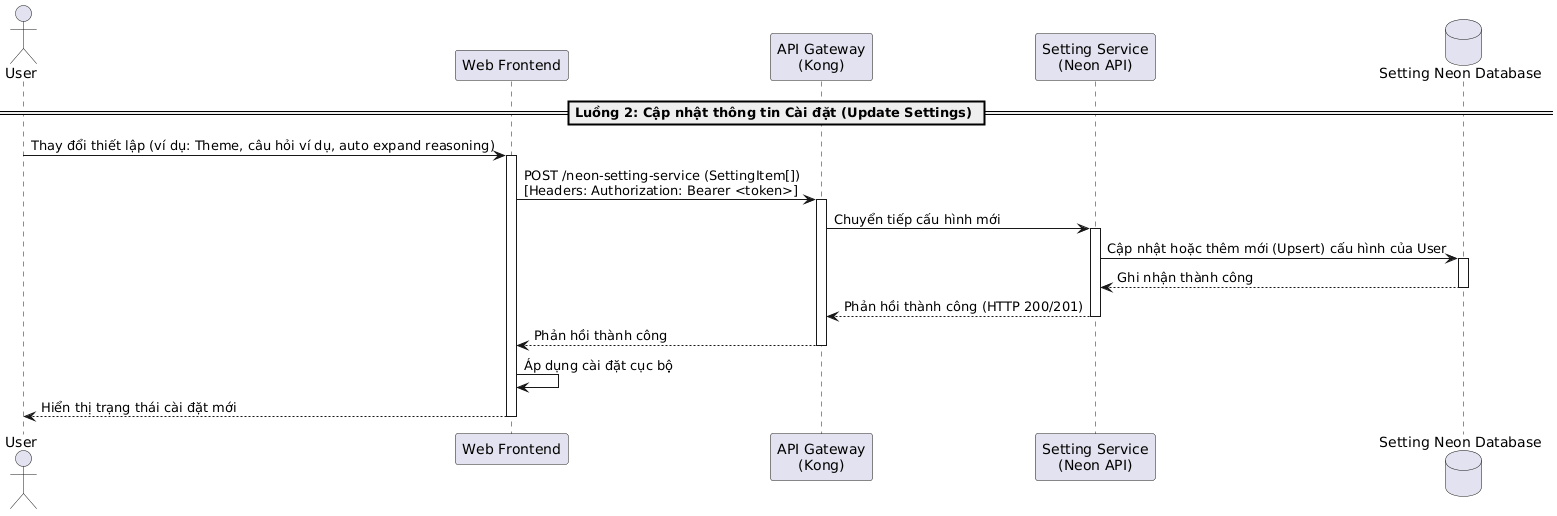

The diagram above was rendered by PlantUML. Its source (embedded in the PNG):
@startuml
actor "User" as User
participant "Web Frontend" as Frontend
participant "API Gateway\n(Kong)" as Kong
participant "Setting Service\n(Neon API)" as SettingService
database "Setting Neon Database" as DB

== Luồng 2: Cập nhật thông tin Cài đặt (Update Settings) ==
User -> Frontend: Thay đổi thiết lập (ví dụ: Theme, câu hỏi ví dụ, auto expand reasoning)
activate Frontend

Frontend -> Kong: POST /neon-setting-service (SettingItem[]) \n[Headers: Authorization: Bearer <token>]
activate Kong
Kong -> SettingService: Chuyển tiếp cấu hình mới
activate SettingService
SettingService -> DB: Cập nhật hoặc thêm mới (Upsert) cấu hình của User
activate DB
DB --> SettingService: Ghi nhận thành công
deactivate DB
SettingService --> Kong: Phản hồi thành công (HTTP 200/201)
deactivate SettingService
Kong --> Frontend: Phản hồi thành công
deactivate Kong

Frontend -> Frontend: Áp dụng cài đặt cục bộ
Frontend --> User: Hiển thị trạng thái cài đặt mới
deactivate Frontend
@enduml